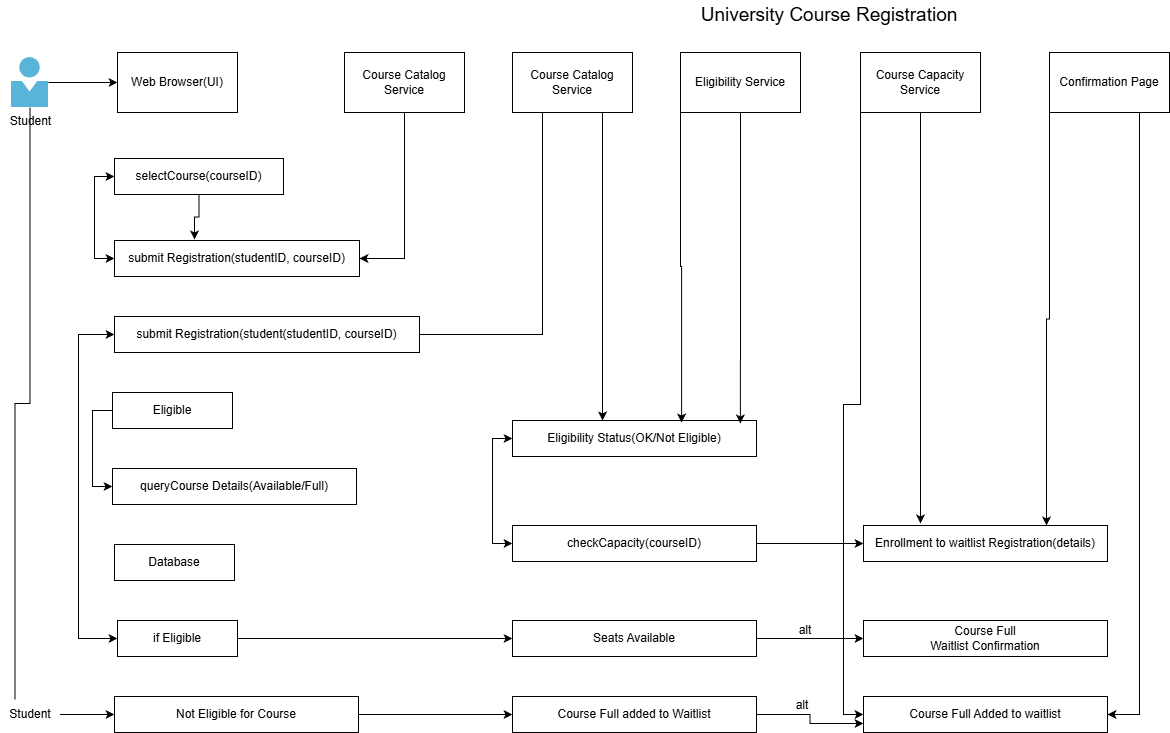

The diagram above was exported from draw.io. Its source (the exported page's mxGraphModel, read from the mxfile embedded in the PNG):
<mxGraphModel dx="2066" dy="1103" grid="0" gridSize="10" guides="1" tooltips="1" connect="1" arrows="1" fold="1" page="1" pageScale="1" pageWidth="1400" pageHeight="850" background="#FFFFFF" math="0" shadow="0">
  <root>
    <mxCell id="0" />
    <mxCell id="1" parent="0" />
    <mxCell id="R9qRTF7oLD70NfJAww_r-1" parent="1" style="text;html=1;whiteSpace=wrap;strokeColor=none;fillColor=none;align=center;verticalAlign=middle;rounded=0;" value="&lt;font style=&quot;font-size: 19px;&quot;&gt;University Course Registration&lt;/font&gt;" vertex="1">
      <mxGeometry height="30" width="306" x="705" y="13" as="geometry" />
    </mxCell>
    <mxCell id="R9qRTF7oLD70NfJAww_r-4" edge="1" parent="1" source="R9qRTF7oLD70NfJAww_r-2" style="edgeStyle=orthogonalEdgeStyle;rounded=0;orthogonalLoop=1;jettySize=auto;html=1;" target="R9qRTF7oLD70NfJAww_r-3" value="">
      <mxGeometry relative="1" as="geometry" />
    </mxCell>
    <mxCell id="R9qRTF7oLD70NfJAww_r-2" parent="1" style="image;sketch=0;aspect=fixed;html=1;points=[];align=center;fontSize=12;image=img/lib/mscae/Person.svg;" value="Student" vertex="1">
      <mxGeometry height="50" width="37" x="40" y="70" as="geometry" />
    </mxCell>
    <mxCell id="R9qRTF7oLD70NfJAww_r-3" parent="1" style="rounded=0;whiteSpace=wrap;html=1;" value="Web Browser(UI)" vertex="1">
      <mxGeometry height="60" width="120" x="146" y="65" as="geometry" />
    </mxCell>
    <mxCell id="R9qRTF7oLD70NfJAww_r-17" edge="1" parent="1" source="R9qRTF7oLD70NfJAww_r-5" style="edgeStyle=orthogonalEdgeStyle;rounded=0;orthogonalLoop=1;jettySize=auto;html=1;exitX=0;exitY=0.5;exitDx=0;exitDy=0;entryX=0;entryY=0.5;entryDx=0;entryDy=0;startArrow=classic;startFill=1;" target="R9qRTF7oLD70NfJAww_r-12">
      <mxGeometry relative="1" as="geometry" />
    </mxCell>
    <mxCell id="R9qRTF7oLD70NfJAww_r-25" edge="1" parent="1" source="R9qRTF7oLD70NfJAww_r-5" style="edgeStyle=orthogonalEdgeStyle;rounded=0;orthogonalLoop=1;jettySize=auto;html=1;exitX=0.5;exitY=1;exitDx=0;exitDy=0;">
      <mxGeometry relative="1" as="geometry">
        <mxPoint x="223" y="252" as="targetPoint" />
      </mxGeometry>
    </mxCell>
    <mxCell id="R9qRTF7oLD70NfJAww_r-5" parent="1" style="rounded=0;whiteSpace=wrap;html=1;" value="selectCourse(courseID)" vertex="1">
      <mxGeometry height="36" width="169" x="143" y="171" as="geometry" />
    </mxCell>
    <mxCell id="R9qRTF7oLD70NfJAww_r-33" edge="1" parent="1" source="R9qRTF7oLD70NfJAww_r-7" style="edgeStyle=orthogonalEdgeStyle;rounded=0;orthogonalLoop=1;jettySize=auto;html=1;exitX=1;exitY=0.5;exitDx=0;exitDy=0;entryX=0;entryY=0.5;entryDx=0;entryDy=0;" target="R9qRTF7oLD70NfJAww_r-31">
      <mxGeometry relative="1" as="geometry" />
    </mxCell>
    <mxCell id="R9qRTF7oLD70NfJAww_r-7" parent="1" style="rounded=0;whiteSpace=wrap;html=1;" value="if Eligible" vertex="1">
      <mxGeometry height="36" width="120" x="146" y="633" as="geometry" />
    </mxCell>
    <mxCell id="R9qRTF7oLD70NfJAww_r-8" parent="1" style="rounded=0;whiteSpace=wrap;html=1;" value="Database" vertex="1">
      <mxGeometry height="36" width="120" x="143" y="557" as="geometry" />
    </mxCell>
    <mxCell id="R9qRTF7oLD70NfJAww_r-9" parent="1" style="rounded=0;whiteSpace=wrap;html=1;" value="queryCourse Details(Available/Full)" vertex="1">
      <mxGeometry height="36" width="244" x="141" y="481" as="geometry" />
    </mxCell>
    <mxCell id="R9qRTF7oLD70NfJAww_r-18" edge="1" parent="1" source="R9qRTF7oLD70NfJAww_r-10" style="edgeStyle=orthogonalEdgeStyle;rounded=0;orthogonalLoop=1;jettySize=auto;html=1;exitX=0;exitY=0.5;exitDx=0;exitDy=0;entryX=0;entryY=0.5;entryDx=0;entryDy=0;" target="R9qRTF7oLD70NfJAww_r-9">
      <mxGeometry relative="1" as="geometry" />
    </mxCell>
    <mxCell id="R9qRTF7oLD70NfJAww_r-10" parent="1" style="rounded=0;whiteSpace=wrap;html=1;" value="Eligible" vertex="1">
      <mxGeometry height="36" width="120" x="141" y="405" as="geometry" />
    </mxCell>
    <mxCell id="R9qRTF7oLD70NfJAww_r-19" edge="1" parent="1" source="R9qRTF7oLD70NfJAww_r-11" style="edgeStyle=orthogonalEdgeStyle;rounded=0;orthogonalLoop=1;jettySize=auto;html=1;exitX=0;exitY=0.5;exitDx=0;exitDy=0;entryX=0;entryY=0.5;entryDx=0;entryDy=0;startArrow=classic;startFill=1;" target="R9qRTF7oLD70NfJAww_r-7">
      <mxGeometry relative="1" as="geometry">
        <Array as="points">
          <mxPoint x="107" y="347" />
          <mxPoint x="107" y="651" />
        </Array>
      </mxGeometry>
    </mxCell>
    <mxCell id="R9qRTF7oLD70NfJAww_r-11" parent="1" style="rounded=0;whiteSpace=wrap;html=1;" value="submit Registration(student(studentID, courseID)" vertex="1">
      <mxGeometry height="36" width="305" x="143" y="329" as="geometry" />
    </mxCell>
    <mxCell id="R9qRTF7oLD70NfJAww_r-12" parent="1" style="rounded=0;whiteSpace=wrap;html=1;" value="submit Registration(studentID, courseID)" vertex="1">
      <mxGeometry height="36" width="245" x="143" y="253" as="geometry" />
    </mxCell>
    <mxCell id="R9qRTF7oLD70NfJAww_r-34" edge="1" parent="1" source="R9qRTF7oLD70NfJAww_r-13" style="edgeStyle=orthogonalEdgeStyle;rounded=0;orthogonalLoop=1;jettySize=auto;html=1;exitX=1;exitY=0.5;exitDx=0;exitDy=0;entryX=0;entryY=0.5;entryDx=0;entryDy=0;" target="R9qRTF7oLD70NfJAww_r-32">
      <mxGeometry relative="1" as="geometry" />
    </mxCell>
    <mxCell id="R9qRTF7oLD70NfJAww_r-13" parent="1" style="rounded=0;whiteSpace=wrap;html=1;" value="Not Eligible for Course" vertex="1">
      <mxGeometry height="36" width="244" x="143" y="709" as="geometry" />
    </mxCell>
    <mxCell id="R9qRTF7oLD70NfJAww_r-15" edge="1" parent="1" source="R9qRTF7oLD70NfJAww_r-14" style="edgeStyle=orthogonalEdgeStyle;rounded=0;orthogonalLoop=1;jettySize=auto;html=1;exitX=1;exitY=0.5;exitDx=0;exitDy=0;entryX=0;entryY=0.5;entryDx=0;entryDy=0;" target="R9qRTF7oLD70NfJAww_r-13">
      <mxGeometry relative="1" as="geometry" />
    </mxCell>
    <mxCell id="R9qRTF7oLD70NfJAww_r-16" edge="1" parent="1" source="R9qRTF7oLD70NfJAww_r-14" style="edgeStyle=orthogonalEdgeStyle;rounded=0;orthogonalLoop=1;jettySize=auto;html=1;exitX=0.25;exitY=0;exitDx=0;exitDy=0;endArrow=none;endFill=0;" target="R9qRTF7oLD70NfJAww_r-2">
      <mxGeometry relative="1" as="geometry" />
    </mxCell>
    <mxCell id="R9qRTF7oLD70NfJAww_r-14" parent="1" style="text;html=1;whiteSpace=wrap;strokeColor=none;fillColor=none;align=center;verticalAlign=middle;rounded=0;" value="Student" vertex="1">
      <mxGeometry height="30" width="60" x="28.5" y="712" as="geometry" />
    </mxCell>
    <mxCell id="R9qRTF7oLD70NfJAww_r-43" edge="1" parent="1" source="R9qRTF7oLD70NfJAww_r-22" style="edgeStyle=orthogonalEdgeStyle;rounded=0;orthogonalLoop=1;jettySize=auto;html=1;exitX=0.75;exitY=1;exitDx=0;exitDy=0;entryX=1;entryY=0.5;entryDx=0;entryDy=0;" target="R9qRTF7oLD70NfJAww_r-42">
      <mxGeometry relative="1" as="geometry" />
    </mxCell>
    <mxCell id="R9qRTF7oLD70NfJAww_r-44" edge="1" parent="1" source="R9qRTF7oLD70NfJAww_r-22" style="edgeStyle=orthogonalEdgeStyle;rounded=0;orthogonalLoop=1;jettySize=auto;html=1;exitX=0;exitY=1;exitDx=0;exitDy=0;entryX=0.75;entryY=0;entryDx=0;entryDy=0;" target="R9qRTF7oLD70NfJAww_r-40">
      <mxGeometry relative="1" as="geometry" />
    </mxCell>
    <mxCell id="R9qRTF7oLD70NfJAww_r-22" parent="1" style="rounded=0;whiteSpace=wrap;html=1;" value="Confirmation Page" vertex="1">
      <mxGeometry height="60" width="120" x="1078" y="65" as="geometry" />
    </mxCell>
    <mxCell id="R9qRTF7oLD70NfJAww_r-45" edge="1" parent="1" source="R9qRTF7oLD70NfJAww_r-23" style="edgeStyle=orthogonalEdgeStyle;rounded=0;orthogonalLoop=1;jettySize=auto;html=1;exitX=0;exitY=1;exitDx=0;exitDy=0;entryX=0;entryY=0.5;entryDx=0;entryDy=0;" target="R9qRTF7oLD70NfJAww_r-42">
      <mxGeometry relative="1" as="geometry" />
    </mxCell>
    <mxCell id="R9qRTF7oLD70NfJAww_r-46" edge="1" parent="1" source="R9qRTF7oLD70NfJAww_r-23" style="edgeStyle=orthogonalEdgeStyle;rounded=0;orthogonalLoop=1;jettySize=auto;html=1;exitX=0.5;exitY=1;exitDx=0;exitDy=0;">
      <mxGeometry relative="1" as="geometry">
        <mxPoint x="949" y="536" as="targetPoint" />
      </mxGeometry>
    </mxCell>
    <mxCell id="R9qRTF7oLD70NfJAww_r-23" parent="1" style="rounded=0;whiteSpace=wrap;html=1;" value="Course Capacity Service" vertex="1">
      <mxGeometry height="60" width="120" x="889" y="65" as="geometry" />
    </mxCell>
    <mxCell id="R9qRTF7oLD70NfJAww_r-26" edge="1" parent="1" source="R9qRTF7oLD70NfJAww_r-24" style="edgeStyle=orthogonalEdgeStyle;rounded=0;orthogonalLoop=1;jettySize=auto;html=1;exitX=0.5;exitY=1;exitDx=0;exitDy=0;entryX=1;entryY=0.5;entryDx=0;entryDy=0;" target="R9qRTF7oLD70NfJAww_r-12">
      <mxGeometry relative="1" as="geometry" />
    </mxCell>
    <mxCell id="R9qRTF7oLD70NfJAww_r-24" parent="1" style="rounded=0;whiteSpace=wrap;html=1;" value="Course Catalog Service" vertex="1">
      <mxGeometry height="60" width="120" x="373" y="65" as="geometry" />
    </mxCell>
    <mxCell id="R9qRTF7oLD70NfJAww_r-28" edge="1" parent="1" source="R9qRTF7oLD70NfJAww_r-27" style="edgeStyle=orthogonalEdgeStyle;rounded=0;orthogonalLoop=1;jettySize=auto;html=1;exitX=0.25;exitY=1;exitDx=0;exitDy=0;entryX=1;entryY=0.5;entryDx=0;entryDy=0;endArrow=none;endFill=0;" target="R9qRTF7oLD70NfJAww_r-11">
      <mxGeometry relative="1" as="geometry" />
    </mxCell>
    <mxCell id="R9qRTF7oLD70NfJAww_r-27" parent="1" style="rounded=0;whiteSpace=wrap;html=1;" value="Course Catalog Service" vertex="1">
      <mxGeometry height="60" width="120" x="541" y="65" as="geometry" />
    </mxCell>
    <mxCell id="R9qRTF7oLD70NfJAww_r-35" edge="1" parent="1" source="R9qRTF7oLD70NfJAww_r-29" style="edgeStyle=orthogonalEdgeStyle;rounded=0;orthogonalLoop=1;jettySize=auto;html=1;exitX=0;exitY=0.5;exitDx=0;exitDy=0;entryX=0;entryY=0.5;entryDx=0;entryDy=0;startArrow=classic;startFill=1;" target="R9qRTF7oLD70NfJAww_r-30">
      <mxGeometry relative="1" as="geometry" />
    </mxCell>
    <mxCell id="R9qRTF7oLD70NfJAww_r-29" parent="1" style="rounded=0;whiteSpace=wrap;html=1;" value="Eligibility Status(OK/Not Eligible)" vertex="1">
      <mxGeometry height="36" width="244" x="541" y="433" as="geometry" />
    </mxCell>
    <mxCell id="R9qRTF7oLD70NfJAww_r-47" edge="1" parent="1" source="R9qRTF7oLD70NfJAww_r-30" style="edgeStyle=orthogonalEdgeStyle;rounded=0;orthogonalLoop=1;jettySize=auto;html=1;exitX=1;exitY=0.5;exitDx=0;exitDy=0;entryX=0;entryY=0.5;entryDx=0;entryDy=0;" target="R9qRTF7oLD70NfJAww_r-40">
      <mxGeometry relative="1" as="geometry" />
    </mxCell>
    <mxCell id="R9qRTF7oLD70NfJAww_r-30" parent="1" style="rounded=0;whiteSpace=wrap;html=1;" value="checkCapacity(courseID)" vertex="1">
      <mxGeometry height="36" width="244" x="541" y="538" as="geometry" />
    </mxCell>
    <mxCell id="R9qRTF7oLD70NfJAww_r-48" edge="1" parent="1" source="R9qRTF7oLD70NfJAww_r-31" style="edgeStyle=orthogonalEdgeStyle;rounded=0;orthogonalLoop=1;jettySize=auto;html=1;exitX=1;exitY=0.5;exitDx=0;exitDy=0;entryX=0;entryY=0.5;entryDx=0;entryDy=0;" target="R9qRTF7oLD70NfJAww_r-41">
      <mxGeometry relative="1" as="geometry" />
    </mxCell>
    <mxCell id="R9qRTF7oLD70NfJAww_r-31" parent="1" style="rounded=0;whiteSpace=wrap;html=1;" value="Seats Available" vertex="1">
      <mxGeometry height="36" width="244" x="541" y="633" as="geometry" />
    </mxCell>
    <mxCell id="R9qRTF7oLD70NfJAww_r-49" edge="1" parent="1" source="R9qRTF7oLD70NfJAww_r-32" style="edgeStyle=orthogonalEdgeStyle;rounded=0;orthogonalLoop=1;jettySize=auto;html=1;exitX=1;exitY=0.5;exitDx=0;exitDy=0;entryX=0;entryY=0.75;entryDx=0;entryDy=0;" target="R9qRTF7oLD70NfJAww_r-42">
      <mxGeometry relative="1" as="geometry" />
    </mxCell>
    <mxCell id="R9qRTF7oLD70NfJAww_r-32" parent="1" style="rounded=0;whiteSpace=wrap;html=1;" value="Course Full added to Waitlist" vertex="1">
      <mxGeometry height="36" width="244" x="541" y="709" as="geometry" />
    </mxCell>
    <mxCell id="R9qRTF7oLD70NfJAww_r-36" edge="1" parent="1" source="R9qRTF7oLD70NfJAww_r-27" style="edgeStyle=orthogonalEdgeStyle;rounded=0;orthogonalLoop=1;jettySize=auto;html=1;exitX=0.75;exitY=1;exitDx=0;exitDy=0;entryX=0.369;entryY=0;entryDx=0;entryDy=0;entryPerimeter=0;" target="R9qRTF7oLD70NfJAww_r-29">
      <mxGeometry relative="1" as="geometry" />
    </mxCell>
    <mxCell id="R9qRTF7oLD70NfJAww_r-37" parent="1" style="rounded=0;whiteSpace=wrap;html=1;" value="Eligibility Service" vertex="1">
      <mxGeometry height="60" width="120" x="709" y="65" as="geometry" />
    </mxCell>
    <mxCell id="R9qRTF7oLD70NfJAww_r-38" edge="1" parent="1" source="R9qRTF7oLD70NfJAww_r-37" style="edgeStyle=orthogonalEdgeStyle;rounded=0;orthogonalLoop=1;jettySize=auto;html=1;exitX=0;exitY=1;exitDx=0;exitDy=0;entryX=0.693;entryY=0.056;entryDx=0;entryDy=0;entryPerimeter=0;" target="R9qRTF7oLD70NfJAww_r-29">
      <mxGeometry relative="1" as="geometry" />
    </mxCell>
    <mxCell id="R9qRTF7oLD70NfJAww_r-39" edge="1" parent="1" source="R9qRTF7oLD70NfJAww_r-37" style="edgeStyle=orthogonalEdgeStyle;rounded=0;orthogonalLoop=1;jettySize=auto;html=1;exitX=0.5;exitY=1;exitDx=0;exitDy=0;entryX=0.934;entryY=0.083;entryDx=0;entryDy=0;entryPerimeter=0;" target="R9qRTF7oLD70NfJAww_r-29">
      <mxGeometry relative="1" as="geometry" />
    </mxCell>
    <mxCell id="R9qRTF7oLD70NfJAww_r-40" parent="1" style="rounded=0;whiteSpace=wrap;html=1;" value="Enrollment to waitlist Registration(details)" vertex="1">
      <mxGeometry height="36" width="244" x="892" y="538" as="geometry" />
    </mxCell>
    <mxCell id="R9qRTF7oLD70NfJAww_r-41" parent="1" style="rounded=0;whiteSpace=wrap;html=1;" value="Course Full&lt;div&gt;Waitlist Confirmation&lt;/div&gt;" vertex="1">
      <mxGeometry height="36" width="244" x="892" y="633" as="geometry" />
    </mxCell>
    <mxCell id="R9qRTF7oLD70NfJAww_r-42" parent="1" style="rounded=0;whiteSpace=wrap;html=1;" value="Course Full Added to waitlist" vertex="1">
      <mxGeometry height="36" width="244" x="892" y="709" as="geometry" />
    </mxCell>
    <mxCell id="R9qRTF7oLD70NfJAww_r-50" parent="1" style="text;html=1;whiteSpace=wrap;strokeColor=none;fillColor=none;align=center;verticalAlign=middle;rounded=0;" value="alt" vertex="1">
      <mxGeometry height="30" width="60" x="804" y="628" as="geometry" />
    </mxCell>
    <mxCell id="R9qRTF7oLD70NfJAww_r-51" parent="1" style="text;html=1;whiteSpace=wrap;strokeColor=none;fillColor=none;align=center;verticalAlign=middle;rounded=0;" value="alt" vertex="1">
      <mxGeometry height="30" width="60" x="801" y="703" as="geometry" />
    </mxCell>
  </root>
</mxGraphModel>